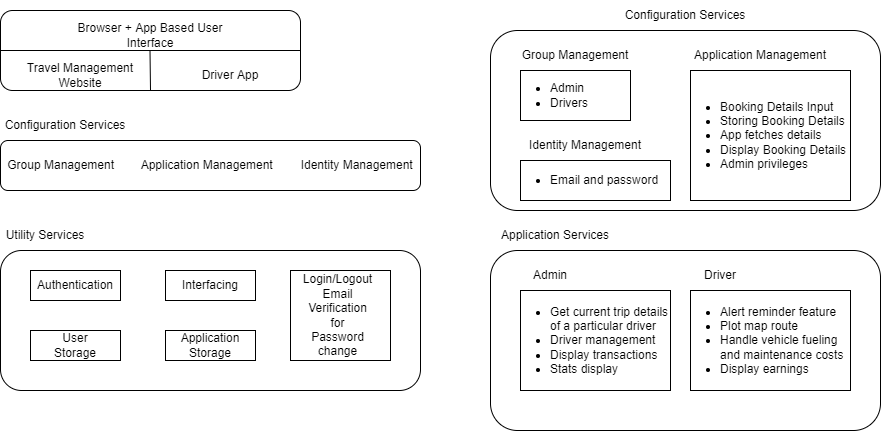

The diagram above was exported from draw.io. Its source (the exported page's mxGraphModel, read from the mxfile embedded in the PNG):
<mxGraphModel dx="1038" dy="511" grid="1" gridSize="10" guides="1" tooltips="1" connect="1" arrows="1" fold="1" page="1" pageScale="1" pageWidth="850" pageHeight="1100" math="0" shadow="0">
  <root>
    <mxCell id="0" />
    <mxCell id="1" parent="0" />
    <mxCell id="V16uhyqkobrLaKCbyzOb-1" value="" style="rounded=1;whiteSpace=wrap;html=1;" parent="1" vertex="1">
      <mxGeometry x="70" y="60" width="300" height="80" as="geometry" />
    </mxCell>
    <mxCell id="V16uhyqkobrLaKCbyzOb-3" value="" style="endArrow=none;html=1;rounded=0;entryX=1;entryY=0.5;entryDx=0;entryDy=0;exitX=0;exitY=0.5;exitDx=0;exitDy=0;" parent="1" source="V16uhyqkobrLaKCbyzOb-1" target="V16uhyqkobrLaKCbyzOb-1" edge="1">
      <mxGeometry width="50" height="50" relative="1" as="geometry">
        <mxPoint x="160" y="135" as="sourcePoint" />
        <mxPoint x="210" y="85" as="targetPoint" />
      </mxGeometry>
    </mxCell>
    <mxCell id="V16uhyqkobrLaKCbyzOb-4" value="" style="endArrow=none;html=1;rounded=0;entryX=0.5;entryY=1;entryDx=0;entryDy=0;" parent="1" target="V16uhyqkobrLaKCbyzOb-1" edge="1">
      <mxGeometry width="50" height="50" relative="1" as="geometry">
        <mxPoint x="219.5" y="100" as="sourcePoint" />
        <mxPoint x="219.5" y="130" as="targetPoint" />
      </mxGeometry>
    </mxCell>
    <mxCell id="V16uhyqkobrLaKCbyzOb-18" value="Browser + App Based User Interface" style="text;html=1;strokeColor=none;fillColor=none;align=center;verticalAlign=middle;whiteSpace=wrap;rounded=0;" parent="1" vertex="1">
      <mxGeometry x="140" y="70" width="160" height="30" as="geometry" />
    </mxCell>
    <mxCell id="V16uhyqkobrLaKCbyzOb-19" value="Travel Management Website" style="text;html=1;strokeColor=none;fillColor=none;align=center;verticalAlign=middle;whiteSpace=wrap;rounded=0;" parent="1" vertex="1">
      <mxGeometry x="90" y="110" width="120" height="30" as="geometry" />
    </mxCell>
    <mxCell id="V16uhyqkobrLaKCbyzOb-20" value="Driver App" style="text;html=1;strokeColor=none;fillColor=none;align=center;verticalAlign=middle;whiteSpace=wrap;rounded=0;" parent="1" vertex="1">
      <mxGeometry x="270" y="110" width="60" height="30" as="geometry" />
    </mxCell>
    <mxCell id="V16uhyqkobrLaKCbyzOb-21" value="" style="rounded=1;whiteSpace=wrap;html=1;" parent="1" vertex="1">
      <mxGeometry x="70" y="190" width="420" height="50" as="geometry" />
    </mxCell>
    <mxCell id="V16uhyqkobrLaKCbyzOb-22" value="Configuration Services" style="text;html=1;strokeColor=none;fillColor=none;align=center;verticalAlign=middle;whiteSpace=wrap;rounded=0;" parent="1" vertex="1">
      <mxGeometry x="70" y="160" width="130" height="30" as="geometry" />
    </mxCell>
    <mxCell id="V16uhyqkobrLaKCbyzOb-23" value="Group Management&lt;span style=&quot;white-space: pre&quot;&gt;&#09;&lt;/span&gt;Application Management&lt;span style=&quot;white-space: pre&quot;&gt;&#09;&lt;/span&gt;Identity Management" style="text;html=1;strokeColor=none;fillColor=none;align=center;verticalAlign=middle;whiteSpace=wrap;rounded=0;" parent="1" vertex="1">
      <mxGeometry x="70" y="200" width="420" height="30" as="geometry" />
    </mxCell>
    <mxCell id="V16uhyqkobrLaKCbyzOb-24" value="" style="rounded=1;whiteSpace=wrap;html=1;" parent="1" vertex="1">
      <mxGeometry x="70" y="300" width="420" height="140" as="geometry" />
    </mxCell>
    <mxCell id="V16uhyqkobrLaKCbyzOb-25" value="" style="rounded=0;whiteSpace=wrap;html=1;" parent="1" vertex="1">
      <mxGeometry x="100" y="320" width="90" height="30" as="geometry" />
    </mxCell>
    <mxCell id="V16uhyqkobrLaKCbyzOb-26" value="Authentication" style="text;html=1;strokeColor=none;fillColor=none;align=center;verticalAlign=middle;whiteSpace=wrap;rounded=0;" parent="1" vertex="1">
      <mxGeometry x="115" y="320" width="60" height="30" as="geometry" />
    </mxCell>
    <mxCell id="V16uhyqkobrLaKCbyzOb-27" value="" style="rounded=0;whiteSpace=wrap;html=1;" parent="1" vertex="1">
      <mxGeometry x="235" y="320" width="90" height="30" as="geometry" />
    </mxCell>
    <mxCell id="V16uhyqkobrLaKCbyzOb-28" value="Interfacing" style="text;html=1;strokeColor=none;fillColor=none;align=center;verticalAlign=middle;whiteSpace=wrap;rounded=0;" parent="1" vertex="1">
      <mxGeometry x="250" y="320" width="60" height="30" as="geometry" />
    </mxCell>
    <mxCell id="V16uhyqkobrLaKCbyzOb-29" value="" style="rounded=0;whiteSpace=wrap;html=1;" parent="1" vertex="1">
      <mxGeometry x="360" y="320" width="100" height="90" as="geometry" />
    </mxCell>
    <mxCell id="V16uhyqkobrLaKCbyzOb-30" value="Login/Logout&lt;br&gt;Email Verification for Password change" style="text;html=1;strokeColor=none;fillColor=none;align=center;verticalAlign=middle;whiteSpace=wrap;rounded=0;" parent="1" vertex="1">
      <mxGeometry x="375" y="320" width="65" height="90" as="geometry" />
    </mxCell>
    <mxCell id="V16uhyqkobrLaKCbyzOb-31" value="" style="rounded=0;whiteSpace=wrap;html=1;" parent="1" vertex="1">
      <mxGeometry x="100" y="380" width="90" height="30" as="geometry" />
    </mxCell>
    <mxCell id="V16uhyqkobrLaKCbyzOb-32" value="User Storage" style="text;html=1;strokeColor=none;fillColor=none;align=center;verticalAlign=middle;whiteSpace=wrap;rounded=0;" parent="1" vertex="1">
      <mxGeometry x="115" y="380" width="60" height="30" as="geometry" />
    </mxCell>
    <mxCell id="V16uhyqkobrLaKCbyzOb-33" value="" style="rounded=0;whiteSpace=wrap;html=1;" parent="1" vertex="1">
      <mxGeometry x="235" y="380" width="90" height="30" as="geometry" />
    </mxCell>
    <mxCell id="V16uhyqkobrLaKCbyzOb-34" value="Application Storage" style="text;html=1;strokeColor=none;fillColor=none;align=center;verticalAlign=middle;whiteSpace=wrap;rounded=0;" parent="1" vertex="1">
      <mxGeometry x="250" y="380" width="60" height="30" as="geometry" />
    </mxCell>
    <mxCell id="V16uhyqkobrLaKCbyzOb-35" value="Utility Services" style="text;html=1;strokeColor=none;fillColor=none;align=center;verticalAlign=middle;whiteSpace=wrap;rounded=0;" parent="1" vertex="1">
      <mxGeometry x="70" y="270" width="90" height="30" as="geometry" />
    </mxCell>
    <mxCell id="V16uhyqkobrLaKCbyzOb-36" value="" style="rounded=1;whiteSpace=wrap;html=1;" parent="1" vertex="1">
      <mxGeometry x="560" y="80" width="390" height="180" as="geometry" />
    </mxCell>
    <mxCell id="V16uhyqkobrLaKCbyzOb-37" value="" style="rounded=0;whiteSpace=wrap;html=1;" parent="1" vertex="1">
      <mxGeometry x="590" y="120" width="110" height="50" as="geometry" />
    </mxCell>
    <mxCell id="V16uhyqkobrLaKCbyzOb-38" value="&lt;div&gt;&lt;ul&gt;&lt;li&gt;Admin&lt;/li&gt;&lt;li&gt;Drivers&lt;/li&gt;&lt;/ul&gt;&lt;/div&gt;" style="text;html=1;strokeColor=none;fillColor=none;align=left;verticalAlign=middle;whiteSpace=wrap;rounded=0;spacing=-10;" parent="1" vertex="1">
      <mxGeometry x="590" y="120" width="100" height="50" as="geometry" />
    </mxCell>
    <mxCell id="V16uhyqkobrLaKCbyzOb-39" value="" style="rounded=0;whiteSpace=wrap;html=1;align=left;" parent="1" vertex="1">
      <mxGeometry x="590" y="210" width="150" height="40" as="geometry" />
    </mxCell>
    <mxCell id="V16uhyqkobrLaKCbyzOb-40" value="&lt;ul&gt;&lt;li&gt;Email and password&lt;/li&gt;&lt;/ul&gt;" style="text;html=1;strokeColor=none;fillColor=none;align=left;verticalAlign=middle;whiteSpace=wrap;rounded=0;spacing=-10;" parent="1" vertex="1">
      <mxGeometry x="590" y="210" width="170" height="40" as="geometry" />
    </mxCell>
    <mxCell id="V16uhyqkobrLaKCbyzOb-41" value="&lt;ul&gt;&lt;li&gt;Booking Details Input&lt;/li&gt;&lt;li&gt;Storing Booking Details&lt;/li&gt;&lt;li&gt;App fetches details&lt;/li&gt;&lt;li&gt;Display Booking Details&lt;/li&gt;&lt;li&gt;Admin privileges&lt;/li&gt;&lt;/ul&gt;" style="rounded=0;whiteSpace=wrap;html=1;align=left;spacing=-10;" parent="1" vertex="1">
      <mxGeometry x="760" y="120" width="160" height="130" as="geometry" />
    </mxCell>
    <mxCell id="V16uhyqkobrLaKCbyzOb-42" value="Group Management" style="text;html=1;strokeColor=none;fillColor=none;align=center;verticalAlign=middle;whiteSpace=wrap;rounded=0;" parent="1" vertex="1">
      <mxGeometry x="590" y="90" width="110" height="30" as="geometry" />
    </mxCell>
    <mxCell id="V16uhyqkobrLaKCbyzOb-43" value="Identity Management" style="text;html=1;strokeColor=none;fillColor=none;align=center;verticalAlign=middle;whiteSpace=wrap;rounded=0;" parent="1" vertex="1">
      <mxGeometry x="590" y="180" width="130" height="30" as="geometry" />
    </mxCell>
    <mxCell id="V16uhyqkobrLaKCbyzOb-44" value="Application Management" style="text;html=1;strokeColor=none;fillColor=none;align=center;verticalAlign=middle;whiteSpace=wrap;rounded=0;" parent="1" vertex="1">
      <mxGeometry x="760" y="90" width="140" height="30" as="geometry" />
    </mxCell>
    <mxCell id="V16uhyqkobrLaKCbyzOb-45" value="Configuration Services" style="text;html=1;strokeColor=none;fillColor=none;align=center;verticalAlign=middle;whiteSpace=wrap;rounded=0;" parent="1" vertex="1">
      <mxGeometry x="690" y="50" width="130" height="30" as="geometry" />
    </mxCell>
    <mxCell id="V16uhyqkobrLaKCbyzOb-46" value="" style="rounded=1;whiteSpace=wrap;html=1;" parent="1" vertex="1">
      <mxGeometry x="560" y="300" width="390" height="180" as="geometry" />
    </mxCell>
    <mxCell id="V16uhyqkobrLaKCbyzOb-47" value="" style="rounded=0;whiteSpace=wrap;html=1;" parent="1" vertex="1">
      <mxGeometry x="590" y="340" width="150" height="100" as="geometry" />
    </mxCell>
    <mxCell id="V16uhyqkobrLaKCbyzOb-48" value="" style="rounded=0;whiteSpace=wrap;html=1;" parent="1" vertex="1">
      <mxGeometry x="760" y="340" width="160" height="100" as="geometry" />
    </mxCell>
    <mxCell id="V16uhyqkobrLaKCbyzOb-49" value="&lt;ul&gt;&lt;li&gt;Get current trip details&lt;br&gt;of a particular driver&lt;/li&gt;&lt;li&gt;Driver management&lt;/li&gt;&lt;li&gt;Display transactions&amp;nbsp;&lt;/li&gt;&lt;li&gt;Stats display&lt;/li&gt;&lt;/ul&gt;" style="text;html=1;strokeColor=none;fillColor=none;align=left;verticalAlign=middle;whiteSpace=wrap;rounded=0;spacing=-10;" parent="1" vertex="1">
      <mxGeometry x="590" y="340" width="150" height="100" as="geometry" />
    </mxCell>
    <mxCell id="V16uhyqkobrLaKCbyzOb-50" value="&lt;ul&gt;&lt;li&gt;Alert reminder feature&lt;/li&gt;&lt;li&gt;Plot map route&lt;/li&gt;&lt;li&gt;Handle vehicle fueling&lt;br&gt;and maintenance costs&lt;/li&gt;&lt;li&gt;Display earnings&lt;/li&gt;&lt;/ul&gt;" style="text;html=1;strokeColor=none;fillColor=none;align=left;verticalAlign=middle;whiteSpace=wrap;rounded=0;spacing=-10;" parent="1" vertex="1">
      <mxGeometry x="760" y="340" width="160" height="100" as="geometry" />
    </mxCell>
    <mxCell id="V16uhyqkobrLaKCbyzOb-51" value="Application Services" style="text;html=1;strokeColor=none;fillColor=none;align=center;verticalAlign=middle;whiteSpace=wrap;rounded=0;" parent="1" vertex="1">
      <mxGeometry x="560" y="270" width="130" height="30" as="geometry" />
    </mxCell>
    <mxCell id="V16uhyqkobrLaKCbyzOb-52" value="Admin" style="text;html=1;strokeColor=none;fillColor=none;align=center;verticalAlign=middle;whiteSpace=wrap;rounded=0;" parent="1" vertex="1">
      <mxGeometry x="590" y="310" width="60" height="30" as="geometry" />
    </mxCell>
    <mxCell id="V16uhyqkobrLaKCbyzOb-53" value="Driver" style="text;html=1;strokeColor=none;fillColor=none;align=center;verticalAlign=middle;whiteSpace=wrap;rounded=0;" parent="1" vertex="1">
      <mxGeometry x="760" y="310" width="60" height="30" as="geometry" />
    </mxCell>
  </root>
</mxGraphModel>